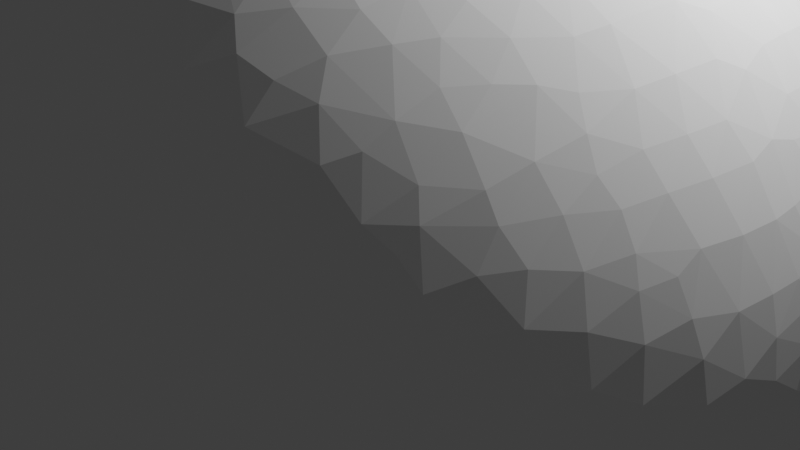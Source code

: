 # Source: ProceduralRock.blend  (saved by Blender 3.1.7; exported with 4.5.12 LTS)
import bpy
from mathutils import Matrix  # noqa: F401  (used for matrix-valued properties, if any)

bpy.ops.wm.read_factory_settings(use_empty=True)
scene = bpy.context.scene
scene.name = 'Scene'

# ---- collections
col_collection = bpy.data.collections.new('Collection'); scene.collection.children.link(col_collection)

# ---- world
world_world = bpy.data.worlds.new('World'); scene.world = world_world
world_world.use_nodes = True; world_world.node_tree.nodes.clear()
_N = world_world.node_tree.nodes; _L = world_world.node_tree.links
n0 = _N.new('ShaderNodeOutputWorld'); n0.name = 'World Output'; n0.location = (300, 300)
n1 = _N.new('ShaderNodeBackground'); n1.name = 'Background'; n1.location = (10, 300)
n1.inputs[0].default_value = (0.05088, 0.05088, 0.05088, 1.0)
_L.new(n1.outputs[0], n0.inputs[0])
n0.is_active_output = True
world_world.color = (0.05088, 0.05088, 0.05088)
world_world.use_sun_shadow = False
world_world.sun_shadow_jitter_overblur = 0.0

# ---- cameras
cam_camera = bpy.data.cameras.new('Camera')
cam_camera.clip_end = 100.0
cam_camera.ortho_scale = 7.314

# ---- lights
light_light = bpy.data.lights.new('Light', 'POINT')
light_light.transmission_factor = 0.0
light_light.energy = 1000.0
light_light.shadow_soft_size = 0.1
light_light.shadow_maximum_resolution = 0.006
light_light.use_absolute_resolution = True

# ---- meshes
me_cube_001 = bpy.data.meshes.new('Cube.001')
me_cube_001.from_pydata([(-1.0, -1.0, -1.0), (-1.0, -1.0, 1.0), (-1.0, 1.0, -1.0), (-1.0, 1.0, 1.0), (1.0, -1.0, -1.0), (1.0, -1.0, 1.0), (1.0, 1.0, -1.0), (1.0, 1.0, 1.0)], [], [(0, 1, 3, 2), (2, 3, 7, 6), (6, 7, 5, 4), (4, 5, 1, 0), (2, 6, 4, 0), (7, 3, 1, 5)])
_uv = me_cube_001.uv_layers.new(name='UVMap')
_uv.uv.foreach_set('vector', [0.375, 0.0, 0.625, 0.0, 0.625, 0.25, 0.375, 0.25, 0.375, 0.25, 0.625, 0.25, 0.625, 0.5, 0.375, 0.5, 0.375, 0.5, 0.625, 0.5, 0.625, 0.75, 0.375, 0.75, 0.375, 0.75, 0.625, 0.75, 0.625, 1.0, 0.375, 1.0, 0.125, 0.5, 0.375, 0.5, 0.375, 0.75, 0.125, 0.75, 0.625, 0.5, 0.875, 0.5, 0.875, 0.75, 0.625, 0.75])
me_cube_001.use_remesh_fix_poles = True
me_cube_001.use_remesh_preserve_attributes = False
me_cube_001.update()

# ---- objects
ob_light = bpy.data.objects.new('Light', light_light)
ob_camera = bpy.data.objects.new('Camera', cam_camera)
ob_proceduralrock = bpy.data.objects.new('ProceduralRock', me_cube_001)

# ---- transforms, parenting, visibility, modifiers, constraints
ob_light.location = (4.076, 1.005, 5.904)
ob_light.rotation_euler = (0.6503, 0.05522, 1.866)
ob_light.lock_rotations_4d = False
ob_light.empty_display_type = 'ARROWS'
ob_light.color = (0.0, 0.0, 0.0, 0.0)
ob_light.lineart.crease_threshold = 0.0
ob_camera.location = (7.359, -6.926, 4.958)
ob_camera.rotation_euler = (1.109, 0.0, 0.8149)
ob_camera.lock_rotations_4d = False
ob_camera.empty_display_type = 'ARROWS'
ob_camera.color = (0.0, 0.0, 0.0, 0.0)
ob_camera.display_type = 'WIRE'
ob_camera.lineart.crease_threshold = 0.0
ob_proceduralrock.location = (0.0, 0.0, 0.0)
_m = ob_proceduralrock.modifiers.new('Subdivision', 'SUBSURF')
_m.levels = 6
_m.render_levels = 6
_m = ob_proceduralrock.modifiers.new('BaseDisplacement', 'DISPLACE')
_m.mid_level = 9.993
_m.strength = -0.4
_m = ob_proceduralrock.modifiers.new('SecondaryDisplacement', 'DISPLACE')
_m.mid_level = 1.0
_m.strength = 0.4
_m = ob_proceduralrock.modifiers.new('Decimate', 'DECIMATE')
_m.ratio = 0.1429
_m = ob_proceduralrock.modifiers.new('Decimate.001', 'DECIMATE')
_m.ratio = 0.5238
_m = ob_proceduralrock.modifiers.new('Smooth', 'SMOOTH')
_m.factor = -0.3163
_m = ob_proceduralrock.modifiers.new('Bevel', 'BEVEL')
_m.width = 0.92
_m.width_pct = 0.92
_m.segments = 18

# ---- collection membership
col_collection.objects.link(ob_light)
col_collection.objects.link(ob_camera)
col_collection.objects.link(ob_proceduralrock)

# ---- scene / render settings (as saved in the file)
scene.camera = ob_camera
scene.frame_start = 1; scene.frame_end = 250; scene.frame_set(1)
scene.render.engine = 'BLENDER_EEVEE_NEXT'
scene.cycles.sampling_pattern = 'TABULATED_SOBOL'
scene.cycles.use_light_tree = False
scene.view_settings.view_transform = 'Filmic'
bpy.context.view_layer.update()
